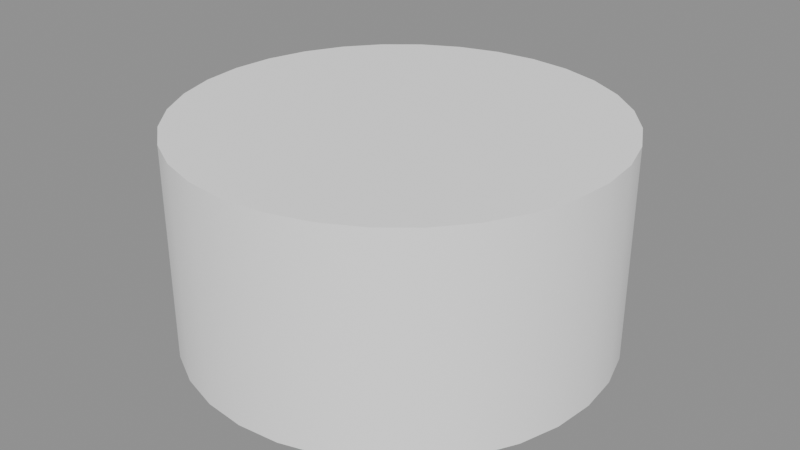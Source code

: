 # Source: background_part_023_v0.1.blend  (saved by Blender 5.2.45; exported with 4.5.12 LTS)
import bpy
from mathutils import Matrix  # noqa: F401  (used for matrix-valued properties, if any)

bpy.ops.wm.read_factory_settings(use_empty=True)
scene = bpy.context.scene
scene.name = 'Scene'

# ---- collections
col_background_part_023 = bpy.data.collections.new('background_part_023'); scene.collection.children.link(col_background_part_023)

# ---- materials (node trees are filled in below, after node groups)
mat_runtime___1__true__false__false__false = bpy.data.materials.new('Runtime_(-1, True, False, False, False)')

# ---- material node trees
mat_runtime___1__true__false__false__false.use_nodes = True; mat_runtime___1__true__false__false__false.node_tree.nodes.clear()
_N = mat_runtime___1__true__false__false__false.node_tree.nodes; _L = mat_runtime___1__true__false__false__false.node_tree.links
n0 = _N.new('ShaderNodeBsdfPrincipled'); n0.name = 'Principled BSDF'; n0.location = (-200, 100)
n0.inputs[2].default_value = 0.96
n0.inputs[10].default_value = 0.005
n1 = _N.new('ShaderNodeOutputMaterial'); n1.name = 'Material Output'; n1.location = (200, 100)
n2 = _N.new('ShaderNodeVertexColor'); n2.name = 'Color Attribute'; n2.location = (0, 0)
n2.layer_name = 'RuntimeColor'
n3 = _N.new('ShaderNodeObjectInfo'); n3.name = 'Object Info'; n3.location = (0, 0)
n4 = _N.new('ShaderNodeMixRGB'); n4.name = 'Mix (Legacy)'; n4.location = (0, 0)
n4.blend_type = 'MULTIPLY'
n4.inputs[0].default_value = 1.0
_L.new(n0.outputs[0], n1.inputs[0])
_L.new(n2.outputs[0], n4.inputs[1])
_L.new(n3.outputs[1], n4.inputs[2])
_L.new(n4.outputs[0], n0.inputs[0])
n1.is_active_output = True

# ---- meshes
me_runtimegeometry_1022 = bpy.data.meshes.new('RuntimeGeometry_1022')
me_runtimegeometry_1022.from_pydata([(0.0, -1.0, 0.5), (0.1951, -0.9808, 0.5), (0.3827, -0.9239, 0.5), (0.5556, -0.8315, 0.5), (0.7071, -0.7071, 0.5), (0.8315, -0.5556, 0.5), (0.9239, -0.3827, 0.5), (0.9808, -0.1951, 0.5), (1.0, -6.123e-17, 0.5), (0.9808, 0.1951, 0.5), (0.9239, 0.3827, 0.5), (0.8315, 0.5556, 0.5), (0.7071, 0.7071, 0.5), (0.5556, 0.8315, 0.5), (0.3827, 0.9239, 0.5), (0.1951, 0.9808, 0.5), (1.225e-16, 1.0, 0.5), (-0.1951, 0.9808, 0.5), (-0.3827, 0.9239, 0.5), (-0.5556, 0.8315, 0.5), (-0.7071, 0.7071, 0.5), (-0.8315, 0.5556, 0.5), (-0.9239, 0.3827, 0.5), (-0.9808, 0.1951, 0.5), (-1.0, 1.837e-16, 0.5), (-0.9808, -0.1951, 0.5), (-0.9239, -0.3827, 0.5), (-0.8315, -0.5556, 0.5), (-0.7071, -0.7071, 0.5), (-0.5556, -0.8315, 0.5), (-0.3827, -0.9239, 0.5), (-0.1951, -0.9808, 0.5), (-2.449e-16, -1.0, 0.5), (0.0, -1.0, -0.5), (0.1951, -0.9808, -0.5), (0.3827, -0.9239, -0.5), (0.5556, -0.8315, -0.5), (0.7071, -0.7071, -0.5), (0.8315, -0.5556, -0.5), (0.9239, -0.3827, -0.5), (0.9808, -0.1951, -0.5), (1.0, -6.123e-17, -0.5), (0.9808, 0.1951, -0.5), (0.9239, 0.3827, -0.5), (0.8315, 0.5556, -0.5), (0.7071, 0.7071, -0.5), (0.5556, 0.8315, -0.5), (0.3827, 0.9239, -0.5), (0.1951, 0.9808, -0.5), (1.225e-16, 1.0, -0.5), (-0.1951, 0.9808, -0.5), (-0.3827, 0.9239, -0.5), (-0.5556, 0.8315, -0.5), (-0.7071, 0.7071, -0.5), (-0.8315, 0.5556, -0.5), (-0.9239, 0.3827, -0.5), (-0.9808, 0.1951, -0.5), (-1.0, 1.837e-16, -0.5), (-0.9808, -0.1951, -0.5), (-0.9239, -0.3827, -0.5), (-0.8315, -0.5556, -0.5), (-0.7071, -0.7071, -0.5), (-0.5556, -0.8315, -0.5), (-0.3827, -0.9239, -0.5), (-0.1951, -0.9808, -0.5), (-2.449e-16, -1.0, -0.5), (0.0, 0.0, 0.5), (0.0, 0.0, 0.5), (0.0, 0.0, 0.5), (0.0, 0.0, 0.5), (0.0, 0.0, 0.5), (0.0, 0.0, 0.5), (0.0, 0.0, 0.5), (0.0, 0.0, 0.5), (0.0, 0.0, 0.5), (0.0, 0.0, 0.5), (0.0, 0.0, 0.5), (0.0, 0.0, 0.5), (0.0, 0.0, 0.5), (0.0, 0.0, 0.5), (0.0, 0.0, 0.5), (0.0, 0.0, 0.5), (0.0, 0.0, 0.5), (0.0, 0.0, 0.5), (0.0, 0.0, 0.5), (0.0, 0.0, 0.5), (0.0, 0.0, 0.5), (0.0, 0.0, 0.5), (0.0, 0.0, 0.5), (0.0, 0.0, 0.5), (0.0, 0.0, 0.5), (0.0, 0.0, 0.5), (0.0, 0.0, 0.5), (0.0, 0.0, 0.5), (0.0, 0.0, 0.5), (0.0, 0.0, 0.5), (0.0, 0.0, 0.5), (0.0, 0.0, 0.5), (0.0, -1.0, 0.5), (0.1951, -0.9808, 0.5), (0.3827, -0.9239, 0.5), (0.5556, -0.8315, 0.5), (0.7071, -0.7071, 0.5), (0.8315, -0.5556, 0.5), (0.9239, -0.3827, 0.5), (0.9808, -0.1951, 0.5), (1.0, -6.123e-17, 0.5), (0.9808, 0.1951, 0.5), (0.9239, 0.3827, 0.5), (0.8315, 0.5556, 0.5), (0.7071, 0.7071, 0.5), (0.5556, 0.8315, 0.5), (0.3827, 0.9239, 0.5), (0.1951, 0.9808, 0.5), (1.225e-16, 1.0, 0.5), (-0.1951, 0.9808, 0.5), (-0.3827, 0.9239, 0.5), (-0.5556, 0.8315, 0.5), (-0.7071, 0.7071, 0.5), (-0.8315, 0.5556, 0.5), (-0.9239, 0.3827, 0.5), (-0.9808, 0.1951, 0.5), (-1.0, 1.837e-16, 0.5), (-0.9808, -0.1951, 0.5), (-0.9239, -0.3827, 0.5), (-0.8315, -0.5556, 0.5), (-0.7071, -0.7071, 0.5), (-0.5556, -0.8315, 0.5), (-0.3827, -0.9239, 0.5), (-0.1951, -0.9808, 0.5), (-2.449e-16, -1.0, 0.5), (0.0, 0.0, -0.5), (0.0, 0.0, -0.5), (0.0, 0.0, -0.5), (0.0, 0.0, -0.5), (0.0, 0.0, -0.5), (0.0, 0.0, -0.5), (0.0, 0.0, -0.5), (0.0, 0.0, -0.5), (0.0, 0.0, -0.5), (0.0, 0.0, -0.5), (0.0, 0.0, -0.5), (0.0, 0.0, -0.5), (0.0, 0.0, -0.5), (0.0, 0.0, -0.5), (0.0, 0.0, -0.5), (0.0, 0.0, -0.5), (0.0, 0.0, -0.5), (0.0, 0.0, -0.5), (0.0, 0.0, -0.5), (0.0, 0.0, -0.5), (0.0, 0.0, -0.5), (0.0, 0.0, -0.5), (0.0, 0.0, -0.5), (0.0, 0.0, -0.5), (0.0, 0.0, -0.5), (0.0, 0.0, -0.5), (0.0, 0.0, -0.5), (0.0, 0.0, -0.5), (0.0, 0.0, -0.5), (0.0, 0.0, -0.5), (0.0, 0.0, -0.5), (0.0, 0.0, -0.5), (0.0, -1.0, -0.5), (0.1951, -0.9808, -0.5), (0.3827, -0.9239, -0.5), (0.5556, -0.8315, -0.5), (0.7071, -0.7071, -0.5), (0.8315, -0.5556, -0.5), (0.9239, -0.3827, -0.5), (0.9808, -0.1951, -0.5), (1.0, -6.123e-17, -0.5), (0.9808, 0.1951, -0.5), (0.9239, 0.3827, -0.5), (0.8315, 0.5556, -0.5), (0.7071, 0.7071, -0.5), (0.5556, 0.8315, -0.5), (0.3827, 0.9239, -0.5), (0.1951, 0.9808, -0.5), (1.225e-16, 1.0, -0.5), (-0.1951, 0.9808, -0.5), (-0.3827, 0.9239, -0.5), (-0.5556, 0.8315, -0.5), (-0.7071, 0.7071, -0.5), (-0.8315, 0.5556, -0.5), (-0.9239, 0.3827, -0.5), (-0.9808, 0.1951, -0.5), (-1.0, 1.837e-16, -0.5), (-0.9808, -0.1951, -0.5), (-0.9239, -0.3827, -0.5), (-0.8315, -0.5556, -0.5), (-0.7071, -0.7071, -0.5), (-0.5556, -0.8315, -0.5), (-0.3827, -0.9239, -0.5), (-0.1951, -0.9808, -0.5), (-2.449e-16, -1.0, -0.5)], [], [(0, 33, 1), (33, 34, 1), (1, 34, 2), (34, 35, 2), (2, 35, 3), (35, 36, 3), (3, 36, 4), (36, 37, 4), (4, 37, 5), (37, 38, 5), (5, 38, 6), (38, 39, 6), (6, 39, 7), (39, 40, 7), (7, 40, 8), (40, 41, 8), (8, 41, 9), (41, 42, 9), (9, 42, 10), (42, 43, 10), (10, 43, 11), (43, 44, 11), (11, 44, 12), (44, 45, 12), (12, 45, 13), (45, 46, 13), (13, 46, 14), (46, 47, 14), (14, 47, 15), (47, 48, 15), (15, 48, 16), (48, 49, 16), (16, 49, 17), (49, 50, 17), (17, 50, 18), (50, 51, 18), (18, 51, 19), (51, 52, 19), (19, 52, 20), (52, 53, 20), (20, 53, 21), (53, 54, 21), (21, 54, 22), (54, 55, 22), (22, 55, 23), (55, 56, 23), (23, 56, 24), (56, 57, 24), (24, 57, 25), (57, 58, 25), (25, 58, 26), (58, 59, 26), (26, 59, 27), (59, 60, 27), (27, 60, 28), (60, 61, 28), (28, 61, 29), (61, 62, 29), (29, 62, 30), (62, 63, 30), (30, 63, 31), (63, 64, 31), (31, 64, 32), (64, 65, 32), (98, 99, 66), (99, 100, 67), (100, 101, 68), (101, 102, 69), (102, 103, 70), (103, 104, 71), (104, 105, 72), (105, 106, 73), (106, 107, 74), (107, 108, 75), (108, 109, 76), (109, 110, 77), (110, 111, 78), (111, 112, 79), (112, 113, 80), (113, 114, 81), (114, 115, 82), (115, 116, 83), (116, 117, 84), (117, 118, 85), (118, 119, 86), (119, 120, 87), (120, 121, 88), (121, 122, 89), (122, 123, 90), (123, 124, 91), (124, 125, 92), (125, 126, 93), (126, 127, 94), (127, 128, 95), (128, 129, 96), (129, 130, 97), (164, 163, 131), (165, 164, 132), (166, 165, 133), (167, 166, 134), (168, 167, 135), (169, 168, 136), (170, 169, 137), (171, 170, 138), (172, 171, 139), (173, 172, 140), (174, 173, 141), (175, 174, 142), (176, 175, 143), (177, 176, 144), (178, 177, 145), (179, 178, 146), (180, 179, 147), (181, 180, 148), (182, 181, 149), (183, 182, 150), (184, 183, 151), (185, 184, 152), (186, 185, 153), (187, 186, 154), (188, 187, 155), (189, 188, 156), (190, 189, 157), (191, 190, 158), (192, 191, 159), (193, 192, 160), (194, 193, 161), (195, 194, 162)])
_uv = me_runtimegeometry_1022.uv_layers.new(name='RuntimeUV')
_uv.uv.foreach_set('vector', [0.0, 1.0, 0.0, 0.0, 0.03125, 1.0, 0.0, 0.0, 0.03125, 0.0, 0.03125, 1.0, 0.03125, 1.0, 0.03125, 0.0, 0.0625, 1.0, 0.03125, 0.0, 0.0625, 0.0, 0.0625, 1.0, 0.0625, 1.0, 0.0625, 0.0, 0.09375, 1.0, 0.0625, 0.0, 0.09375, 0.0, 0.09375, 1.0, 0.09375, 1.0, 0.09375, 0.0, 0.125, 1.0, 0.09375, 0.0, 0.125, 0.0, 0.125, 1.0, 0.125, 1.0, 0.125, 0.0, 0.1562, 1.0, 0.125, 0.0, 0.1562, 0.0, 0.1562, 1.0, 0.1562, 1.0, 0.1562, 0.0, 0.1875, 1.0, 0.1562, 0.0, 0.1875, 0.0, 0.1875, 1.0, 0.1875, 1.0, 0.1875, 0.0, 0.2188, 1.0, 0.1875, 0.0, 0.2188, 0.0, 0.2188, 1.0, 0.2188, 1.0, 0.2188, 0.0, 0.25, 1.0, 0.2188, 0.0, 0.25, 0.0, 0.25, 1.0, 0.25, 1.0, 0.25, 0.0, 0.2812, 1.0, 0.25, 0.0, 0.2812, 0.0, 0.2812, 1.0, 0.2812, 1.0, 0.2812, 0.0, 0.3125, 1.0, 0.2812, 0.0, 0.3125, 0.0, 0.3125, 1.0, 0.3125, 1.0, 0.3125, 0.0, 0.3438, 1.0, 0.3125, 0.0, 0.3438, 0.0, 0.3438, 1.0, 0.3438, 1.0, 0.3438, 0.0, 0.375, 1.0, 0.3438, 0.0, 0.375, 0.0, 0.375, 1.0, 0.375, 1.0, 0.375, 0.0, 0.4062, 1.0, 0.375, 0.0, 0.4062, 0.0, 0.4062, 1.0, 0.4062, 1.0, 0.4062, 0.0, 0.4375, 1.0, 0.4062, 0.0, 0.4375, 0.0, 0.4375, 1.0, 0.4375, 1.0, 0.4375, 0.0, 0.4688, 1.0, 0.4375, 0.0, 0.4688, 0.0, 0.4688, 1.0, 0.4688, 1.0, 0.4688, 0.0, 0.5, 1.0, 0.4688, 0.0, 0.5, 0.0, 0.5, 1.0, 0.5, 1.0, 0.5, 0.0, 0.5312, 1.0, 0.5, 0.0, 0.5312, 0.0, 0.5312, 1.0, 0.5312, 1.0, 0.5312, 0.0, 0.5625, 1.0, 0.5312, 0.0, 0.5625, 0.0, 0.5625, 1.0, 0.5625, 1.0, 0.5625, 0.0, 0.5938, 1.0, 0.5625, 0.0, 0.5938, 0.0, 0.5938, 1.0, 0.5938, 1.0, 0.5938, 0.0, 0.625, 1.0, 0.5938, 0.0, 0.625, 0.0, 0.625, 1.0, 0.625, 1.0, 0.625, 0.0, 0.6562, 1.0, 0.625, 0.0, 0.6562, 0.0, 0.6562, 1.0, 0.6562, 1.0, 0.6562, 0.0, 0.6875, 1.0, 0.6562, 0.0, 0.6875, 0.0, 0.6875, 1.0, 0.6875, 1.0, 0.6875, 0.0, 0.7188, 1.0, 0.6875, 0.0, 0.7188, 0.0, 0.7188, 1.0, 0.7188, 1.0, 0.7188, 0.0, 0.75, 1.0, 0.7188, 0.0, 0.75, 0.0, 0.75, 1.0, 0.75, 1.0, 0.75, 0.0, 0.7812, 1.0, 0.75, 0.0, 0.7812, 0.0, 0.7812, 1.0, 0.7812, 1.0, 0.7812, 0.0, 0.8125, 1.0, 0.7812, 0.0, 0.8125, 0.0, 0.8125, 1.0, 0.8125, 1.0, 0.8125, 0.0, 0.8438, 1.0, 0.8125, 0.0, 0.8438, 0.0, 0.8438, 1.0, 0.8438, 1.0, 0.8438, 0.0, 0.875, 1.0, 0.8438, 0.0, 0.875, 0.0, 0.875, 1.0, 0.875, 1.0, 0.875, 0.0, 0.9062, 1.0, 0.875, 0.0, 0.9062, 0.0, 0.9062, 1.0, 0.9062, 1.0, 0.9062, 0.0, 0.9375, 1.0, 0.9062, 0.0, 0.9375, 0.0, 0.9375, 1.0, 0.9375, 1.0, 0.9375, 0.0, 0.9688, 1.0, 0.9375, 0.0, 0.9688, 0.0, 0.9688, 1.0, 0.9688, 1.0, 0.9688, 0.0, 1.0, 1.0, 0.9688, 0.0, 1.0, 0.0, 1.0, 1.0, 1.0, 0.5, 0.9904, 0.5975, 0.5, 0.5, 0.9904, 0.5975, 0.9619, 0.6913, 0.5, 0.5, 0.9619, 0.6913, 0.9157, 0.7778, 0.5, 0.5, 0.9157, 0.7778, 0.8536, 0.8536, 0.5, 0.5, 0.8536, 0.8536, 0.7778, 0.9157, 0.5, 0.5, 0.7778, 0.9157, 0.6913, 0.9619, 0.5, 0.5, 0.6913, 0.9619, 0.5975, 0.9904, 0.5, 0.5, 0.5975, 0.9904, 0.5, 1.0, 0.5, 0.5, 0.5, 1.0, 0.4025, 0.9904, 0.5, 0.5, 0.4025, 0.9904, 0.3087, 0.9619, 0.5, 0.5, 0.3087, 0.9619, 0.2222, 0.9157, 0.5, 0.5, 0.2222, 0.9157, 0.1464, 0.8536, 0.5, 0.5, 0.1464, 0.8536, 0.08427, 0.7778, 0.5, 0.5, 0.08427, 0.7778, 0.03806, 0.6913, 0.5, 0.5, 0.03806, 0.6913, 0.009607, 0.5975, 0.5, 0.5, 0.009607, 0.5975, 0.0, 0.5, 0.5, 0.5, 0.0, 0.5, 0.009607, 0.4025, 0.5, 0.5, 0.009607, 0.4025, 0.03806, 0.3087, 0.5, 0.5, 0.03806, 0.3087, 0.08427, 0.2222, 0.5, 0.5, 0.08427, 0.2222, 0.1464, 0.1464, 0.5, 0.5, 0.1464, 0.1464, 0.2222, 0.08427, 0.5, 0.5, 0.2222, 0.08427, 0.3087, 0.03806, 0.5, 0.5, 0.3087, 0.03806, 0.4025, 0.009607, 0.5, 0.5, 0.4025, 0.009607, 0.5, 0.0, 0.5, 0.5, 0.5, 0.0, 0.5975, 0.009607, 0.5, 0.5, 0.5975, 0.009607, 0.6913, 0.03806, 0.5, 0.5, 0.6913, 0.03806, 0.7778, 0.08427, 0.5, 0.5, 0.7778, 0.08427, 0.8536, 0.1464, 0.5, 0.5, 0.8536, 0.1464, 0.9157, 0.2222, 0.5, 0.5, 0.9157, 0.2222, 0.9619, 0.3087, 0.5, 0.5, 0.9619, 0.3087, 0.9904, 0.4025, 0.5, 0.5, 0.9904, 0.4025, 1.0, 0.5, 0.5, 0.5, 0.9904, 0.4025, 1.0, 0.5, 0.5, 0.5, 0.9619, 0.3087, 0.9904, 0.4025, 0.5, 0.5, 0.9157, 0.2222, 0.9619, 0.3087, 0.5, 0.5, 0.8536, 0.1464, 0.9157, 0.2222, 0.5, 0.5, 0.7778, 0.08427, 0.8536, 0.1464, 0.5, 0.5, 0.6913, 0.03806, 0.7778, 0.08427, 0.5, 0.5, 0.5975, 0.009607, 0.6913, 0.03806, 0.5, 0.5, 0.5, 0.0, 0.5975, 0.009607, 0.5, 0.5, 0.4025, 0.009607, 0.5, 0.0, 0.5, 0.5, 0.3087, 0.03806, 0.4025, 0.009607, 0.5, 0.5, 0.2222, 0.08427, 0.3087, 0.03806, 0.5, 0.5, 0.1464, 0.1464, 0.2222, 0.08427, 0.5, 0.5, 0.08427, 0.2222, 0.1464, 0.1464, 0.5, 0.5, 0.03806, 0.3087, 0.08427, 0.2222, 0.5, 0.5, 0.009607, 0.4025, 0.03806, 0.3087, 0.5, 0.5, 0.0, 0.5, 0.009607, 0.4025, 0.5, 0.5, 0.009607, 0.5975, 0.0, 0.5, 0.5, 0.5, 0.03806, 0.6913, 0.009607, 0.5975, 0.5, 0.5, 0.08427, 0.7778, 0.03806, 0.6913, 0.5, 0.5, 0.1464, 0.8536, 0.08427, 0.7778, 0.5, 0.5, 0.2222, 0.9157, 0.1464, 0.8536, 0.5, 0.5, 0.3087, 0.9619, 0.2222, 0.9157, 0.5, 0.5, 0.4025, 0.9904, 0.3087, 0.9619, 0.5, 0.5, 0.5, 1.0, 0.4025, 0.9904, 0.5, 0.5, 0.5975, 0.9904, 0.5, 1.0, 0.5, 0.5, 0.6913, 0.9619, 0.5975, 0.9904, 0.5, 0.5, 0.7778, 0.9157, 0.6913, 0.9619, 0.5, 0.5, 0.8536, 0.8536, 0.7778, 0.9157, 0.5, 0.5, 0.9157, 0.7778, 0.8536, 0.8536, 0.5, 0.5, 0.9619, 0.6913, 0.9157, 0.7778, 0.5, 0.5, 0.9904, 0.5975, 0.9619, 0.6913, 0.5, 0.5, 1.0, 0.5, 0.9904, 0.5975, 0.5, 0.5])
_ca = me_runtimegeometry_1022.color_attributes.new('RuntimeColor', 'FLOAT_COLOR', 'POINT')
_ca.data.foreach_set('color', [1.0, 1.0, 1.0, 1.0, 1.0, 1.0, 1.0, 1.0, 1.0, 1.0, 1.0, 1.0, 1.0, 1.0, 1.0, 1.0, 1.0, 1.0, 1.0, 1.0, 1.0, 1.0, 1.0, 1.0, 1.0, 1.0, 1.0, 1.0, 1.0, 1.0, 1.0, 1.0, 1.0, 1.0, 1.0, 1.0, 1.0, 1.0, 1.0, 1.0, 1.0, 1.0, 1.0, 1.0, 1.0, 1.0, 1.0, 1.0, 1.0, 1.0, 1.0, 1.0, 1.0, 1.0, 1.0, 1.0, 1.0, 1.0, 1.0, 1.0, 1.0, 1.0, 1.0, 1.0, 1.0, 1.0, 1.0, 1.0, 1.0, 1.0, 1.0, 1.0, 1.0, 1.0, 1.0, 1.0, 1.0, 1.0, 1.0, 1.0, 1.0, 1.0, 1.0, 1.0, 1.0, 1.0, 1.0, 1.0, 1.0, 1.0, 1.0, 1.0, 1.0, 1.0, 1.0, 1.0, 1.0, 1.0, 1.0, 1.0, 1.0, 1.0, 1.0, 1.0, 1.0, 1.0, 1.0, 1.0, 1.0, 1.0, 1.0, 1.0, 1.0, 1.0, 1.0, 1.0, 1.0, 1.0, 1.0, 1.0, 1.0, 1.0, 1.0, 1.0, 1.0, 1.0, 1.0, 1.0, 1.0, 1.0, 1.0, 1.0, 1.0, 1.0, 1.0, 1.0, 1.0, 1.0, 1.0, 1.0, 1.0, 1.0, 1.0, 1.0, 1.0, 1.0, 1.0, 1.0, 1.0, 1.0, 1.0, 1.0, 1.0, 1.0, 1.0, 1.0, 1.0, 1.0, 1.0, 1.0, 1.0, 1.0, 1.0, 1.0, 1.0, 1.0, 1.0, 1.0, 1.0, 1.0, 1.0, 1.0, 1.0, 1.0, 1.0, 1.0, 1.0, 1.0, 1.0, 1.0, 1.0, 1.0, 1.0, 1.0, 1.0, 1.0, 1.0, 1.0, 1.0, 1.0, 1.0, 1.0, 1.0, 1.0, 1.0, 1.0, 1.0, 1.0, 1.0, 1.0, 1.0, 1.0, 1.0, 1.0, 1.0, 1.0, 1.0, 1.0, 1.0, 1.0, 1.0, 1.0, 1.0, 1.0, 1.0, 1.0, 1.0, 1.0, 1.0, 1.0, 1.0, 1.0, 1.0, 1.0, 1.0, 1.0, 1.0, 1.0, 1.0, 1.0, 1.0, 1.0, 1.0, 1.0, 1.0, 1.0, 1.0, 1.0, 1.0, 1.0, 1.0, 1.0, 1.0, 1.0, 1.0, 1.0, 1.0, 1.0, 1.0, 1.0, 1.0, 1.0, 1.0, 1.0, 1.0, 1.0, 1.0, 1.0, 1.0, 1.0, 1.0, 1.0, 1.0, 1.0, 1.0, 1.0, 1.0, 1.0, 1.0, 1.0, 1.0, 1.0, 1.0, 1.0, 1.0, 1.0, 1.0, 1.0, 1.0, 1.0, 1.0, 1.0, 1.0, 1.0, 1.0, 1.0, 1.0, 1.0, 1.0, 1.0, 1.0, 1.0, 1.0, 1.0, 1.0, 1.0, 1.0, 1.0, 1.0, 1.0, 1.0, 1.0, 1.0, 1.0, 1.0, 1.0, 1.0, 1.0, 1.0, 1.0, 1.0, 1.0, 1.0, 1.0, 1.0, 1.0, 1.0, 1.0, 1.0, 1.0, 1.0, 1.0, 1.0, 1.0, 1.0, 1.0, 1.0, 1.0, 1.0, 1.0, 1.0, 1.0, 1.0, 1.0, 1.0, 1.0, 1.0, 1.0, 1.0, 1.0, 1.0, 1.0, 1.0, 1.0, 1.0, 1.0, 1.0, 1.0, 1.0, 1.0, 1.0, 1.0, 1.0, 1.0, 1.0, 1.0, 1.0, 1.0, 1.0, 1.0, 1.0, 1.0, 1.0, 1.0, 1.0, 1.0, 1.0, 1.0, 1.0, 1.0, 1.0, 1.0, 1.0, 1.0, 1.0, 1.0, 1.0, 1.0, 1.0, 1.0, 1.0, 1.0, 1.0, 1.0, 1.0, 1.0, 1.0, 1.0, 1.0, 1.0, 1.0, 1.0, 1.0, 1.0, 1.0, 1.0, 1.0, 1.0, 1.0, 1.0, 1.0, 1.0, 1.0, 1.0, 1.0, 1.0, 1.0, 1.0, 1.0, 1.0, 1.0, 1.0, 1.0, 1.0, 1.0, 1.0, 1.0, 1.0, 1.0, 1.0, 1.0, 1.0, 1.0, 1.0, 1.0, 1.0, 1.0, 1.0, 1.0, 1.0, 1.0, 1.0, 1.0, 1.0, 1.0, 1.0, 1.0, 1.0, 1.0, 1.0, 1.0, 1.0, 1.0, 1.0, 1.0, 1.0, 1.0, 1.0, 1.0, 1.0, 1.0, 1.0, 1.0, 1.0, 1.0, 1.0, 1.0, 1.0, 1.0, 1.0, 1.0, 1.0, 1.0, 1.0, 1.0, 1.0, 1.0, 1.0, 1.0, 1.0, 1.0, 1.0, 1.0, 1.0, 1.0, 1.0, 1.0, 1.0, 1.0, 1.0, 1.0, 1.0, 1.0, 1.0, 1.0, 1.0, 1.0, 1.0, 1.0, 1.0, 1.0, 1.0, 1.0, 1.0, 1.0, 1.0, 1.0, 1.0, 1.0, 1.0, 1.0, 1.0, 1.0, 1.0, 1.0, 1.0, 1.0, 1.0, 1.0, 1.0, 1.0, 1.0, 1.0, 1.0, 1.0, 1.0, 1.0, 1.0, 1.0, 1.0, 1.0, 1.0, 1.0, 1.0, 1.0, 1.0, 1.0, 1.0, 1.0, 1.0, 1.0, 1.0, 1.0, 1.0, 1.0, 1.0, 1.0, 1.0, 1.0, 1.0, 1.0, 1.0, 1.0, 1.0, 1.0, 1.0, 1.0, 1.0, 1.0, 1.0, 1.0, 1.0, 1.0, 1.0, 1.0, 1.0, 1.0, 1.0, 1.0, 1.0, 1.0, 1.0, 1.0, 1.0, 1.0, 1.0, 1.0, 1.0, 1.0, 1.0, 1.0, 1.0, 1.0, 1.0, 1.0, 1.0, 1.0, 1.0, 1.0, 1.0, 1.0, 1.0, 1.0, 1.0, 1.0, 1.0, 1.0, 1.0, 1.0, 1.0, 1.0, 1.0, 1.0, 1.0, 1.0, 1.0, 1.0, 1.0, 1.0, 1.0, 1.0, 1.0, 1.0, 1.0, 1.0, 1.0, 1.0, 1.0, 1.0, 1.0, 1.0, 1.0, 1.0, 1.0, 1.0, 1.0, 1.0, 1.0, 1.0, 1.0, 1.0, 1.0, 1.0, 1.0, 1.0, 1.0, 1.0, 1.0, 1.0, 1.0, 1.0, 1.0, 1.0, 1.0, 1.0, 1.0, 1.0, 1.0, 1.0, 1.0, 1.0, 1.0, 1.0, 1.0, 1.0, 1.0, 1.0, 1.0, 1.0, 1.0, 1.0, 1.0, 1.0, 1.0, 1.0, 1.0, 1.0, 1.0, 1.0, 1.0, 1.0, 1.0, 1.0, 1.0, 1.0, 1.0, 1.0, 1.0, 1.0, 1.0, 1.0, 1.0, 1.0, 1.0, 1.0, 1.0, 1.0, 1.0, 1.0, 1.0, 1.0, 1.0, 1.0, 1.0, 1.0, 1.0, 1.0, 1.0, 1.0, 1.0, 1.0, 1.0, 1.0, 1.0, 1.0, 1.0, 1.0, 1.0, 1.0, 1.0, 1.0, 1.0, 1.0, 1.0, 1.0, 1.0, 1.0, 1.0, 1.0, 1.0, 1.0, 1.0, 1.0, 1.0, 1.0, 1.0, 1.0, 1.0, 1.0, 1.0, 1.0, 1.0, 1.0, 1.0, 1.0, 1.0, 1.0, 1.0, 1.0, 1.0, 1.0, 1.0, 1.0, 1.0, 1.0, 1.0, 1.0, 1.0, 1.0, 1.0, 1.0, 1.0, 1.0, 1.0, 1.0, 1.0, 1.0, 1.0, 1.0, 1.0, 1.0, 1.0, 1.0, 1.0, 1.0, 1.0, 1.0, 1.0, 1.0, 1.0, 1.0, 1.0, 1.0, 1.0, 1.0, 1.0, 1.0, 1.0, 1.0, 1.0, 1.0, 1.0, 1.0, 1.0, 1.0, 1.0, 1.0, 1.0, 1.0, 1.0, 1.0, 1.0, 1.0, 1.0])
me_runtimegeometry_1022.materials.append(mat_runtime___1__true__false__false__false)
me_runtimegeometry_1022.update()
me_runtimegeometry_1022.normals_split_custom_set([tuple(v) for v in zip(*[iter([4.509e-05, -1.0, -4.702e-06, 4.509e-05, -1.0, 5.824e-06, 0.195, -0.9808, -3.652e-06, 4.509e-05, -1.0, 3.652e-06, 0.195, -0.9808, 4.702e-06, 0.195, -0.9808, -5.824e-06, 0.1951, -0.9808, -4.702e-06, 0.1951, -0.9808, 5.823e-06, 0.3826, -0.9239, -3.652e-06, 0.1951, -0.9808, 3.652e-06, 0.3826, -0.9239, 4.702e-06, 0.3826, -0.9239, -5.823e-06, 0.3827, -0.9239, -4.702e-06, 0.3827, -0.9239, 5.824e-06, 0.5555, -0.8315, -3.699e-06, 0.3827, -0.9239, 3.699e-06, 0.5555, -0.8315, 4.702e-06, 0.5555, -0.8315, -5.824e-06, 0.5556, -0.8314, -4.702e-06, 0.5556, -0.8314, 5.821e-06, 0.7071, -0.7071, -3.652e-06, 0.5556, -0.8314, 3.652e-06, 0.7071, -0.7071, 4.702e-06, 0.7071, -0.7071, -5.823e-06, 0.7071, -0.7071, -4.702e-06, 0.7071, -0.7071, 5.823e-06, 0.8314, -0.5556, -3.652e-06, 0.7071, -0.7071, 3.652e-06, 0.8314, -0.5556, 4.702e-06, 0.8314, -0.5556, -5.823e-06, 0.8315, -0.5555, -4.702e-06, 0.8315, -0.5555, 5.823e-06, 0.9239, -0.3827, -3.699e-06, 0.8315, -0.5555, 3.652e-06, 0.9239, -0.3827, 4.702e-06, 0.9239, -0.3827, -5.823e-06, 0.9239, -0.3826, -4.702e-06, 0.9239, -0.3826, 5.823e-06, 0.9808, -0.1951, -3.652e-06, 0.9239, -0.3826, 3.652e-06, 0.9808, -0.1951, 4.702e-06, 0.9808, -0.1951, -5.823e-06, 0.9808, -0.195, -4.702e-06, 0.9808, -0.195, 5.824e-06, 1.0, -4.509e-05, -3.652e-06, 0.9808, -0.195, 3.652e-06, 1.0, -4.509e-05, 4.702e-06, 1.0, -4.509e-05, -5.824e-06, 1.0, 4.509e-05, -4.702e-06, 1.0, 4.509e-05, 5.824e-06, 0.9808, 0.195, -3.652e-06, 1.0, 4.509e-05, 3.652e-06, 0.9808, 0.195, 4.702e-06, 0.9808, 0.195, -5.824e-06, 0.9808, 0.1951, -4.702e-06, 0.9808, 0.1951, 5.823e-06, 0.9239, 0.3826, -3.652e-06, 0.9808, 0.1951, 3.652e-06, 0.9239, 0.3826, 4.702e-06, 0.9239, 0.3826, -5.823e-06, 0.9239, 0.3827, -4.702e-06, 0.9239, 0.3827, 5.823e-06, 0.8315, 0.5555, -3.652e-06, 0.9239, 0.3827, 3.699e-06, 0.8315, 0.5555, 4.702e-06, 0.8315, 0.5555, -5.823e-06, 0.8314, 0.5556, -4.702e-06, 0.8314, 0.5556, 5.823e-06, 0.7071, 0.7071, -3.652e-06, 0.8314, 0.5556, 3.652e-06, 0.7071, 0.7071, 4.702e-06, 0.7071, 0.7071, -5.823e-06, 0.7071, 0.7071, -4.702e-06, 0.7071, 0.7071, 5.823e-06, 0.5556, 0.8314, -3.652e-06, 0.7071, 0.7071, 3.652e-06, 0.5556, 0.8314, 4.702e-06, 0.5556, 0.8314, -5.821e-06, 0.5555, 0.8315, -4.702e-06, 0.5555, 0.8315, 5.824e-06, 0.3827, 0.9239, -3.699e-06, 0.5555, 0.8315, 3.699e-06, 0.3827, 0.9239, 4.702e-06, 0.3827, 0.9239, -5.824e-06, 0.3826, 0.9239, -4.702e-06, 0.3826, 0.9239, 5.823e-06, 0.1951, 0.9808, -3.652e-06, 0.3826, 0.9239, 3.652e-06, 0.1951, 0.9808, 4.702e-06, 0.1951, 0.9808, -5.823e-06, 0.195, 0.9808, -4.702e-06, 0.195, 0.9808, 5.824e-06, 4.509e-05, 1.0, -3.652e-06, 0.195, 0.9808, 3.652e-06, 4.509e-05, 1.0, 4.702e-06, 4.509e-05, 1.0, -5.824e-06, -4.509e-05, 1.0, -4.702e-06, -4.509e-05, 1.0, 5.824e-06, -0.195, 0.9808, -3.652e-06, -4.509e-05, 1.0, 3.652e-06, -0.195, 0.9808, 4.702e-06, -0.195, 0.9808, -5.824e-06, -0.1951, 0.9808, -4.702e-06, -0.1951, 0.9808, 5.823e-06, -0.3826, 0.9239, -3.652e-06, -0.1951, 0.9808, 3.652e-06, -0.3826, 0.9239, 4.702e-06, -0.3826, 0.9239, -5.823e-06, -0.3827, 0.9239, -4.702e-06, -0.3827, 0.9239, 5.824e-06, -0.5555, 0.8315, -3.699e-06, -0.3827, 0.9239, 3.699e-06, -0.5555, 0.8315, 4.702e-06, -0.5555, 0.8315, -5.824e-06, -0.5556, 0.8314, -4.702e-06, -0.5556, 0.8314, 5.821e-06, -0.7071, 0.7071, -3.652e-06, -0.5556, 0.8314, 3.652e-06, -0.7071, 0.7071, 4.702e-06, -0.7071, 0.7071, -5.823e-06, -0.7071, 0.7071, -4.702e-06, -0.7071, 0.7071, 5.823e-06, -0.8314, 0.5556, -3.652e-06, -0.7071, 0.7071, 3.652e-06, -0.8314, 0.5556, 4.702e-06, -0.8314, 0.5556, -5.823e-06, -0.8315, 0.5555, -4.702e-06, -0.8315, 0.5555, 5.823e-06, -0.9239, 0.3827, -3.699e-06, -0.8315, 0.5555, 3.652e-06, -0.9239, 0.3827, 4.702e-06, -0.9239, 0.3827, -5.823e-06, -0.9239, 0.3826, -4.702e-06, -0.9239, 0.3826, 5.823e-06, -0.9808, 0.1951, -3.652e-06, -0.9239, 0.3826, 3.652e-06, -0.9808, 0.1951, 4.702e-06, -0.9808, 0.1951, -5.823e-06, -0.9808, 0.195, -4.702e-06, -0.9808, 0.195, 5.824e-06, -1.0, 4.509e-05, -3.652e-06, -0.9808, 0.195, 3.652e-06, -1.0, 4.509e-05, 4.702e-06, -1.0, 4.509e-05, -5.824e-06, -1.0, -4.509e-05, -4.702e-06, -1.0, -4.509e-05, 5.824e-06, -0.9808, -0.195, -3.652e-06, -1.0, -4.509e-05, 3.652e-06, -0.9808, -0.195, 4.702e-06, -0.9808, -0.195, -5.824e-06, -0.9808, -0.1951, -4.702e-06, -0.9808, -0.1951, 5.823e-06, -0.9239, -0.3826, -3.652e-06, -0.9808, -0.1951, 3.652e-06, -0.9239, -0.3826, 4.702e-06, -0.9239, -0.3826, -5.823e-06, -0.9239, -0.3827, -4.702e-06, -0.9239, -0.3827, 5.823e-06, -0.8315, -0.5555, -3.652e-06, -0.9239, -0.3827, 3.699e-06, -0.8315, -0.5555, 4.702e-06, -0.8315, -0.5555, -5.823e-06, -0.8314, -0.5556, -4.702e-06, -0.8314, -0.5556, 5.823e-06, -0.7071, -0.7071, -3.652e-06, -0.8314, -0.5556, 3.652e-06, -0.7071, -0.7071, 4.702e-06, -0.7071, -0.7071, -5.823e-06, -0.7071, -0.7071, -4.702e-06, -0.7071, -0.7071, 5.823e-06, -0.5556, -0.8314, -3.652e-06, -0.7071, -0.7071, 3.652e-06, -0.5556, -0.8314, 4.702e-06, -0.5556, -0.8314, -5.821e-06, -0.5555, -0.8315, -4.702e-06, -0.5555, -0.8315, 5.824e-06, -0.3827, -0.9239, -3.699e-06, -0.5555, -0.8315, 3.699e-06, -0.3827, -0.9239, 4.702e-06, -0.3827, -0.9239, -5.824e-06, -0.3826, -0.9239, -4.702e-06, -0.3826, -0.9239, 5.823e-06, -0.1951, -0.9808, -3.652e-06, -0.3826, -0.9239, 3.652e-06, -0.1951, -0.9808, 4.702e-06, -0.1951, -0.9808, -5.823e-06, -0.195, -0.9808, -4.702e-06, -0.195, -0.9808, 5.824e-06, -4.509e-05, -1.0, -3.652e-06, -0.195, -0.9808, 3.652e-06, -4.509e-05, -1.0, 4.702e-06, -4.509e-05, -1.0, -5.824e-06, 0.0, 0.0, 1.0, 0.0, 0.0, 1.0, 0.0, 0.0, 1.0, 0.0, 0.0, 1.0, 0.0, 0.0, 1.0, 0.0, 0.0, 1.0, 0.0, 0.0, 1.0, 0.0, 0.0, 1.0, 0.0, 0.0, 1.0, 0.0, 0.0, 1.0, 0.0, 0.0, 1.0, 0.0, 0.0, 1.0, 0.0, 0.0, 1.0, 0.0, 0.0, 1.0, 0.0, 0.0, 1.0, 0.0, 0.0, 1.0, 0.0, 0.0, 1.0, 0.0, 0.0, 1.0, 0.0, 0.0, 1.0, 0.0, 0.0, 1.0, 0.0, 0.0, 1.0, -3.139e-16, 0.0, 1.0, -3.139e-16, 0.0, 1.0, -3.139e-16, 0.0, 1.0, 0.0, 0.0, 1.0, 0.0, 0.0, 1.0, 0.0, 0.0, 1.0, 0.0, 0.0, 1.0, 0.0, 0.0, 1.0, 0.0, 0.0, 1.0, 0.0, 0.0, 1.0, 0.0, 0.0, 1.0, 0.0, 0.0, 1.0, 0.0, 0.0, 1.0, 0.0, 0.0, 1.0, 0.0, 0.0, 1.0, 0.0, 0.0, 1.0, 0.0, 0.0, 1.0, 0.0, 0.0, 1.0, 0.0, 0.0, 1.0, 0.0, 0.0, 1.0, 0.0, 0.0, 1.0, 0.0, 0.0, 1.0, 0.0, 0.0, 1.0, 0.0, 0.0, 1.0, 0.0, 0.0, 1.0, 0.0, 0.0, 1.0, 0.0, 0.0, 1.0, 0.0, 0.0, 1.0, 0.0, 0.0, 1.0, 0.0, 0.0, 1.0, 0.0, 0.0, 1.0, 0.0, 0.0, 1.0, 0.0, 0.0, 1.0, 0.0, 0.0, 1.0, 0.0, 0.0, 1.0, 0.0, 0.0, 1.0, 0.0, 0.0, 1.0, 0.0, 0.0, 1.0, 0.0, 0.0, 1.0, 0.0, 0.0, 1.0, 0.0, 0.0, 1.0, 0.0, 0.0, 1.0, 0.0, 0.0, 1.0, 0.0, 0.0, 1.0, 0.0, 0.0, 1.0, 0.0, 0.0, 1.0, 0.0, 0.0, 1.0, 0.0, 0.0, 1.0, 9.416e-16, 0.0, 1.0, 9.416e-16, 0.0, 1.0, 9.416e-16, 0.0, 1.0, 0.0, 0.0, 1.0, 0.0, 0.0, 1.0, 0.0, 0.0, 1.0, 0.0, 0.0, 1.0, 0.0, 0.0, 1.0, 0.0, 0.0, 1.0, 0.0, 0.0, 1.0, 0.0, 0.0, 1.0, 0.0, 0.0, 1.0, 0.0, 0.0, 1.0, 0.0, 0.0, 1.0, 0.0, 0.0, 1.0, 0.0, 0.0, 1.0, 0.0, 0.0, 1.0, 0.0, 0.0, 1.0, 0.0, 0.0, 1.0, 0.0, 0.0, 1.0, 0.0, 0.0, 1.0, 0.0, 0.0, 1.0, 0.0, 0.0, 1.0, 0.0, 0.0, 1.0, 0.0, 0.0, 1.0, 0.0, 0.0, 1.0, 0.0, 0.0, 1.0, 0.0, 0.0, -1.0, 0.0, 0.0, -1.0, 0.0, 0.0, -1.0, 0.0, 0.0, -1.0, 0.0, 0.0, -1.0, 0.0, 0.0, -1.0, 0.0, 0.0, -1.0, 0.0, 0.0, -1.0, 0.0, 0.0, -1.0, 0.0, 0.0, -1.0, 0.0, 0.0, -1.0, 0.0, 0.0, -1.0, 0.0, 0.0, -1.0, 0.0, 0.0, -1.0, 0.0, 0.0, -1.0, 0.0, 0.0, -1.0, 0.0, 0.0, -1.0, 0.0, 0.0, -1.0, 0.0, 0.0, -1.0, 0.0, 0.0, -1.0, 0.0, 0.0, -1.0, 0.0, 0.0, -1.0, 0.0, 0.0, -1.0, 0.0, 0.0, -1.0, 3.139e-16, 0.0, -1.0, 3.139e-16, 0.0, -1.0, 3.139e-16, 0.0, -1.0, 0.0, 0.0, -1.0, 0.0, 0.0, -1.0, 0.0, 0.0, -1.0, 0.0, 0.0, -1.0, 0.0, 0.0, -1.0, 0.0, 0.0, -1.0, 0.0, 0.0, -1.0, 0.0, 0.0, -1.0, 0.0, 0.0, -1.0, 0.0, 0.0, -1.0, 0.0, 0.0, -1.0, 0.0, 0.0, -1.0, 0.0, 0.0, -1.0, 0.0, 0.0, -1.0, 0.0, 0.0, -1.0, 0.0, 0.0, -1.0, 0.0, 0.0, -1.0, 0.0, 0.0, -1.0, 0.0, 0.0, -1.0, 0.0, 0.0, -1.0, 0.0, 0.0, -1.0, 0.0, 0.0, -1.0, 0.0, 0.0, -1.0, 0.0, 0.0, -1.0, 0.0, 0.0, -1.0, 0.0, 0.0, -1.0, 0.0, 0.0, -1.0, 0.0, 0.0, -1.0, 0.0, 0.0, -1.0, 0.0, 0.0, -1.0, 0.0, 0.0, -1.0, 0.0, 0.0, -1.0, 0.0, 0.0, -1.0, 0.0, 0.0, -1.0, 0.0, 0.0, -1.0, 0.0, 0.0, -1.0, 0.0, 0.0, -1.0, 0.0, 0.0, -1.0, 0.0, 0.0, -1.0, 0.0, 0.0, -1.0, 0.0, 0.0, -1.0, 0.0, 0.0, -1.0, 0.0, 0.0, -1.0, 0.0, 0.0, -1.0, 0.0, 0.0, -1.0, -9.416e-16, 0.0, -1.0, -9.416e-16, 0.0, -1.0, -9.416e-16, 0.0, -1.0, 0.0, 0.0, -1.0, 0.0, 0.0, -1.0, 0.0, 0.0, -1.0, 0.0, 0.0, -1.0, 0.0, 0.0, -1.0, 0.0, 0.0, -1.0, 0.0, 0.0, -1.0, 0.0, 0.0, -1.0, 0.0, 0.0, -1.0, 0.0, 0.0, -1.0, 0.0, 0.0, -1.0, 0.0, 0.0, -1.0, 0.0, 0.0, -1.0, 0.0, 0.0, -1.0, 0.0, 0.0, -1.0, 0.0, 0.0, -1.0, 0.0, 0.0, -1.0, 0.0, 0.0, -1.0, 0.0, 0.0, -1.0, 0.0, 0.0, -1.0, 0.0, 0.0, -1.0])] * 3)])

# ---- objects
ob_geometry = bpy.data.objects.new('Geometry', me_runtimegeometry_1022)
ob_reference_root__keep_pivot = bpy.data.objects.new('REFERENCE_ROOT__KEEP_PIVOT', None)

# ---- transforms, parenting, visibility, modifiers, constraints
ob_geometry.parent = ob_reference_root__keep_pivot
ob_geometry.location = (0.0, 0.0, 0.0)
ob_geometry.material_slots[0].link = 'OBJECT'; ob_geometry.material_slots[0].material = mat_runtime___1__true__false__false__false
ob_reference_root__keep_pivot.location = (0.0, 0.0, 0.0)

# ---- collection membership
col_background_part_023.objects.link(ob_geometry)
col_background_part_023.objects.link(ob_reference_root__keep_pivot)

# ---- scene / render settings (as saved in the file)
scene.frame_start = 1; scene.frame_end = 250; scene.frame_set(1)
scene.render.engine = 'BLENDER_EEVEE_NEXT'
scene.render.bake_bias = 0.0
scene.render.bake_samples = 0
scene.render.compositor_device = 'GPU'
scene.eevee.use_volume_custom_range = False
scene.eevee.fast_gi_thickness_near = 0.1
scene.eevee.fast_gi_thickness_far = 0.0
scene.eevee.ray_tracing_options.screen_trace_thickness = 0.1
bpy.context.view_layer.update()

# ---- added for rendering (the .blend has no active camera and no usable light): camera, sun + grey world if the file has none
cam_auto = bpy.data.cameras.new('AutoCamera')
cam_auto.lens = 50.0
cam_auto.sensor_width = 36.0
cam_auto.clip_end = 1000.0
ob_auto_camera = bpy.data.objects.new('AutoCamera', cam_auto)
scene.collection.objects.link(ob_auto_camera)
ob_auto_camera.location = (2.77567, -3.33081, 2.22054)
ob_auto_camera.rotation_euler = (1.09748, -7.21219e-08, 0.694738)
scene.camera = ob_auto_camera
light_auto_sun = bpy.data.lights.new('AutoSun', 'SUN')
light_auto_sun.energy = 3.0
light_auto_sun.angle = 0.0523599
ob_auto_sun = bpy.data.objects.new('AutoSun', light_auto_sun)
scene.collection.objects.link(ob_auto_sun)
ob_auto_sun.rotation_euler = (0.872665, 0.174533, 0.523599)
if scene.world is None:
    world_auto = bpy.data.worlds.new('AutoWorld')
    world_auto.color = (0.3, 0.3, 0.3)
    scene.world = world_auto
bpy.context.view_layer.update()
